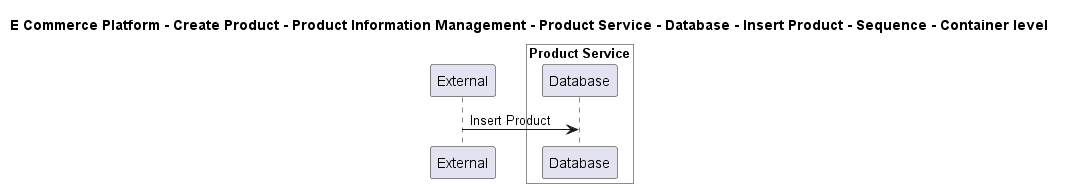

The diagram above was rendered by PlantUML. Its source (embedded in the PNG):
@startuml

title E Commerce Platform - Create Product - Product Information Management - Product Service - Database - Insert Product - Sequence - Container level

participant "External" as C4InterFlow.SoftwareSystems.ExternalSystem

box "Product Service" #White
    participant "Database" as ECommercePlatform.CreateProduct.ProductInformationManagement.SoftwareSystems.ProductService.Containers.Database
end box


C4InterFlow.SoftwareSystems.ExternalSystem -> ECommercePlatform.CreateProduct.ProductInformationManagement.SoftwareSystems.ProductService.Containers.Database : Insert Product


@enduml